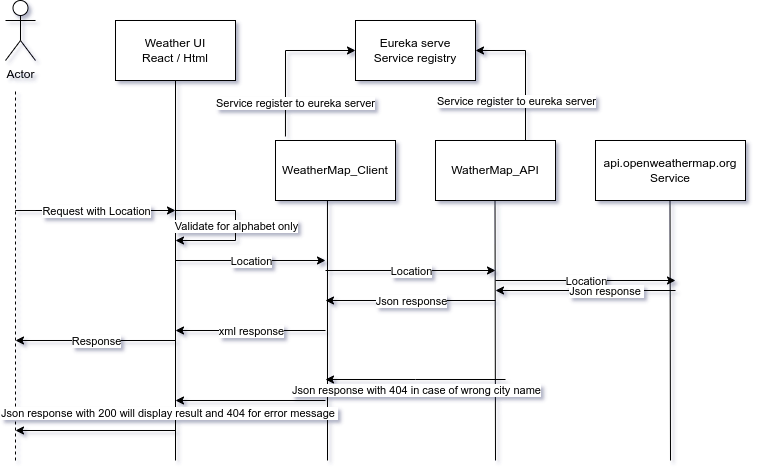

The diagram above was exported from draw.io. Its source (the exported page's mxGraphModel, read from the mxfile embedded in the PNG):
<mxGraphModel dx="1434" dy="845" grid="1" gridSize="10" guides="1" tooltips="1" connect="1" arrows="1" fold="1" page="1" pageScale="1" pageWidth="850" pageHeight="1100" background="#ffffff" math="0" shadow="1">
  <root>
    <mxCell id="0" />
    <mxCell id="1" parent="0" />
    <mxCell id="d-4D4KpoHTnDaoSrjfX2-4" value="Actor" style="shape=umlActor;verticalLabelPosition=bottom;verticalAlign=top;html=1;outlineConnect=0;" parent="1" vertex="1">
      <mxGeometry x="90" y="60" width="30" height="60" as="geometry" />
    </mxCell>
    <mxCell id="d-4D4KpoHTnDaoSrjfX2-5" value="" style="endArrow=none;dashed=1;html=1;rounded=0;" parent="1" edge="1">
      <mxGeometry width="50" height="50" relative="1" as="geometry">
        <mxPoint x="100" y="520" as="sourcePoint" />
        <mxPoint x="100" y="150" as="targetPoint" />
      </mxGeometry>
    </mxCell>
    <mxCell id="d-4D4KpoHTnDaoSrjfX2-7" value="" style="endArrow=none;html=1;rounded=0;" parent="1" target="d-4D4KpoHTnDaoSrjfX2-8" edge="1">
      <mxGeometry width="50" height="50" relative="1" as="geometry">
        <mxPoint x="260" y="520" as="sourcePoint" />
        <mxPoint x="340" y="160" as="targetPoint" />
      </mxGeometry>
    </mxCell>
    <mxCell id="d-4D4KpoHTnDaoSrjfX2-8" value="Weather UI&lt;br style=&quot;border-color: var(--border-color);&quot;&gt;React / Html" style="rounded=0;whiteSpace=wrap;html=1;" parent="1" vertex="1">
      <mxGeometry x="200" y="80" width="120" height="60" as="geometry" />
    </mxCell>
    <mxCell id="d-4D4KpoHTnDaoSrjfX2-9" value="WeatherMap_Client" style="rounded=0;whiteSpace=wrap;html=1;" parent="1" vertex="1">
      <mxGeometry x="360" y="200" width="120" height="60" as="geometry" />
    </mxCell>
    <mxCell id="d-4D4KpoHTnDaoSrjfX2-10" value="WatherMap_API" style="rounded=0;whiteSpace=wrap;html=1;" parent="1" vertex="1">
      <mxGeometry x="520" y="200" width="120" height="60" as="geometry" />
    </mxCell>
    <mxCell id="d-4D4KpoHTnDaoSrjfX2-11" value="api.openweathermap.org&lt;br&gt;Service" style="rounded=0;whiteSpace=wrap;html=1;" parent="1" vertex="1">
      <mxGeometry x="680" y="200" width="150" height="60" as="geometry" />
    </mxCell>
    <mxCell id="d-4D4KpoHTnDaoSrjfX2-14" value="" style="endArrow=classic;html=1;rounded=0;entryX=0;entryY=0.5;entryDx=0;entryDy=0;exitX=0.083;exitY=-0.067;exitDx=0;exitDy=0;exitPerimeter=0;" parent="1" source="d-4D4KpoHTnDaoSrjfX2-9" edge="1">
      <mxGeometry relative="1" as="geometry">
        <mxPoint x="370" y="190" as="sourcePoint" />
        <mxPoint x="440" y="110" as="targetPoint" />
        <Array as="points">
          <mxPoint x="370" y="110" />
        </Array>
      </mxGeometry>
    </mxCell>
    <mxCell id="d-4D4KpoHTnDaoSrjfX2-15" value="Service register to eureka server" style="edgeLabel;resizable=0;html=1;align=center;verticalAlign=middle;" parent="d-4D4KpoHTnDaoSrjfX2-14" connectable="0" vertex="1">
      <mxGeometry relative="1" as="geometry">
        <mxPoint x="10" y="45" as="offset" />
      </mxGeometry>
    </mxCell>
    <mxCell id="d-4D4KpoHTnDaoSrjfX2-16" value="" style="endArrow=classic;html=1;rounded=0;entryX=1;entryY=0.5;entryDx=0;entryDy=0;exitX=0.75;exitY=0;exitDx=0;exitDy=0;" parent="1" source="d-4D4KpoHTnDaoSrjfX2-10" edge="1">
      <mxGeometry relative="1" as="geometry">
        <mxPoint x="380" y="206" as="sourcePoint" />
        <mxPoint x="560" y="110" as="targetPoint" />
        <Array as="points">
          <mxPoint x="610" y="110" />
        </Array>
      </mxGeometry>
    </mxCell>
    <mxCell id="d-4D4KpoHTnDaoSrjfX2-17" value="Service register to eureka server" style="edgeLabel;resizable=0;html=1;align=center;verticalAlign=middle;" parent="d-4D4KpoHTnDaoSrjfX2-16" connectable="0" vertex="1">
      <mxGeometry relative="1" as="geometry">
        <mxPoint x="-10" y="30" as="offset" />
      </mxGeometry>
    </mxCell>
    <mxCell id="d-4D4KpoHTnDaoSrjfX2-18" value="" style="endArrow=none;html=1;rounded=0;entryX=0.433;entryY=1;entryDx=0;entryDy=0;entryPerimeter=0;" parent="1" target="d-4D4KpoHTnDaoSrjfX2-9" edge="1">
      <mxGeometry width="50" height="50" relative="1" as="geometry">
        <mxPoint x="412" y="520" as="sourcePoint" />
        <mxPoint x="450" y="380" as="targetPoint" />
      </mxGeometry>
    </mxCell>
    <mxCell id="d-4D4KpoHTnDaoSrjfX2-19" value="" style="endArrow=none;html=1;rounded=0;entryX=0.433;entryY=1;entryDx=0;entryDy=0;entryPerimeter=0;" parent="1" edge="1">
      <mxGeometry width="50" height="50" relative="1" as="geometry">
        <mxPoint x="580" y="520" as="sourcePoint" />
        <mxPoint x="579.5" y="260" as="targetPoint" />
      </mxGeometry>
    </mxCell>
    <mxCell id="d-4D4KpoHTnDaoSrjfX2-20" value="" style="endArrow=none;html=1;rounded=0;entryX=0.433;entryY=1;entryDx=0;entryDy=0;entryPerimeter=0;" parent="1" edge="1">
      <mxGeometry width="50" height="50" relative="1" as="geometry">
        <mxPoint x="755" y="520" as="sourcePoint" />
        <mxPoint x="754.5" y="260" as="targetPoint" />
      </mxGeometry>
    </mxCell>
    <mxCell id="d-4D4KpoHTnDaoSrjfX2-23" value="" style="endArrow=classic;html=1;rounded=0;" parent="1" edge="1">
      <mxGeometry relative="1" as="geometry">
        <mxPoint x="260" y="270" as="sourcePoint" />
        <mxPoint x="260" y="300" as="targetPoint" />
        <Array as="points">
          <mxPoint x="320" y="270" />
          <mxPoint x="320" y="300" />
        </Array>
      </mxGeometry>
    </mxCell>
    <mxCell id="d-4D4KpoHTnDaoSrjfX2-24" value="Validate for alphabet only" style="edgeLabel;resizable=0;html=1;align=center;verticalAlign=middle;" parent="d-4D4KpoHTnDaoSrjfX2-23" connectable="0" vertex="1">
      <mxGeometry relative="1" as="geometry" />
    </mxCell>
    <mxCell id="d-4D4KpoHTnDaoSrjfX2-26" value="" style="endArrow=classic;html=1;rounded=0;" parent="1" edge="1">
      <mxGeometry relative="1" as="geometry">
        <mxPoint x="260" y="320" as="sourcePoint" />
        <mxPoint x="410" y="320" as="targetPoint" />
      </mxGeometry>
    </mxCell>
    <mxCell id="d-4D4KpoHTnDaoSrjfX2-27" value="Location" style="edgeLabel;resizable=0;html=1;align=center;verticalAlign=middle;" parent="d-4D4KpoHTnDaoSrjfX2-26" connectable="0" vertex="1">
      <mxGeometry relative="1" as="geometry" />
    </mxCell>
    <mxCell id="d-4D4KpoHTnDaoSrjfX2-29" value="" style="endArrow=classic;html=1;rounded=0;" parent="1" edge="1">
      <mxGeometry relative="1" as="geometry">
        <mxPoint x="410" y="330" as="sourcePoint" />
        <mxPoint x="580" y="330" as="targetPoint" />
      </mxGeometry>
    </mxCell>
    <mxCell id="d-4D4KpoHTnDaoSrjfX2-30" value="Location" style="edgeLabel;resizable=0;html=1;align=center;verticalAlign=middle;" parent="d-4D4KpoHTnDaoSrjfX2-29" connectable="0" vertex="1">
      <mxGeometry relative="1" as="geometry" />
    </mxCell>
    <mxCell id="d-4D4KpoHTnDaoSrjfX2-31" value="" style="endArrow=classic;html=1;rounded=0;" parent="1" edge="1">
      <mxGeometry relative="1" as="geometry">
        <mxPoint x="580" y="340" as="sourcePoint" />
        <mxPoint x="760" y="340" as="targetPoint" />
      </mxGeometry>
    </mxCell>
    <mxCell id="d-4D4KpoHTnDaoSrjfX2-32" value="Location" style="edgeLabel;resizable=0;html=1;align=center;verticalAlign=middle;" parent="d-4D4KpoHTnDaoSrjfX2-31" connectable="0" vertex="1">
      <mxGeometry relative="1" as="geometry" />
    </mxCell>
    <mxCell id="d-4D4KpoHTnDaoSrjfX2-33" value="" style="endArrow=classic;html=1;rounded=0;" parent="1" edge="1">
      <mxGeometry relative="1" as="geometry">
        <mxPoint x="580" y="360" as="sourcePoint" />
        <mxPoint x="410" y="360" as="targetPoint" />
      </mxGeometry>
    </mxCell>
    <mxCell id="d-4D4KpoHTnDaoSrjfX2-34" value="Json response" style="edgeLabel;resizable=0;html=1;align=center;verticalAlign=middle;" parent="d-4D4KpoHTnDaoSrjfX2-33" connectable="0" vertex="1">
      <mxGeometry relative="1" as="geometry" />
    </mxCell>
    <mxCell id="d-4D4KpoHTnDaoSrjfX2-35" value="" style="endArrow=classic;html=1;rounded=0;" parent="1" edge="1">
      <mxGeometry relative="1" as="geometry">
        <mxPoint x="760" y="350" as="sourcePoint" />
        <mxPoint x="580" y="350" as="targetPoint" />
        <Array as="points">
          <mxPoint x="670" y="350" />
        </Array>
      </mxGeometry>
    </mxCell>
    <mxCell id="d-4D4KpoHTnDaoSrjfX2-36" value="Json response&amp;nbsp;" style="edgeLabel;resizable=0;html=1;align=center;verticalAlign=middle;" parent="d-4D4KpoHTnDaoSrjfX2-35" connectable="0" vertex="1">
      <mxGeometry relative="1" as="geometry">
        <mxPoint x="20" as="offset" />
      </mxGeometry>
    </mxCell>
    <mxCell id="d-4D4KpoHTnDaoSrjfX2-37" value="" style="endArrow=classic;html=1;rounded=0;" parent="1" edge="1">
      <mxGeometry relative="1" as="geometry">
        <mxPoint x="410" y="390" as="sourcePoint" />
        <mxPoint x="260" y="390" as="targetPoint" />
      </mxGeometry>
    </mxCell>
    <mxCell id="d-4D4KpoHTnDaoSrjfX2-38" value="xml response" style="edgeLabel;resizable=0;html=1;align=center;verticalAlign=middle;" parent="d-4D4KpoHTnDaoSrjfX2-37" connectable="0" vertex="1">
      <mxGeometry relative="1" as="geometry" />
    </mxCell>
    <mxCell id="d-4D4KpoHTnDaoSrjfX2-39" value="" style="endArrow=classic;html=1;rounded=0;" parent="1" edge="1">
      <mxGeometry relative="1" as="geometry">
        <mxPoint x="260" y="400" as="sourcePoint" />
        <mxPoint x="100" y="400" as="targetPoint" />
      </mxGeometry>
    </mxCell>
    <mxCell id="d-4D4KpoHTnDaoSrjfX2-40" value="Response" style="edgeLabel;resizable=0;html=1;align=center;verticalAlign=middle;" parent="d-4D4KpoHTnDaoSrjfX2-39" connectable="0" vertex="1">
      <mxGeometry relative="1" as="geometry" />
    </mxCell>
    <mxCell id="d-4D4KpoHTnDaoSrjfX2-41" value="" style="endArrow=classic;html=1;rounded=0;" parent="1" edge="1">
      <mxGeometry relative="1" as="geometry">
        <mxPoint x="100" y="270" as="sourcePoint" />
        <mxPoint x="260" y="270" as="targetPoint" />
      </mxGeometry>
    </mxCell>
    <mxCell id="d-4D4KpoHTnDaoSrjfX2-42" value="Request with Location" style="edgeLabel;resizable=0;html=1;align=center;verticalAlign=middle;" parent="d-4D4KpoHTnDaoSrjfX2-41" connectable="0" vertex="1">
      <mxGeometry relative="1" as="geometry" />
    </mxCell>
    <mxCell id="d-4D4KpoHTnDaoSrjfX2-43" value="" style="endArrow=classic;html=1;rounded=0;" parent="1" edge="1">
      <mxGeometry relative="1" as="geometry">
        <mxPoint x="590" y="439" as="sourcePoint" />
        <mxPoint x="410" y="439" as="targetPoint" />
        <Array as="points">
          <mxPoint x="500" y="439" />
        </Array>
      </mxGeometry>
    </mxCell>
    <mxCell id="d-4D4KpoHTnDaoSrjfX2-44" value="Json response with 404 in case of wrong city name" style="edgeLabel;resizable=0;html=1;align=center;verticalAlign=middle;" parent="d-4D4KpoHTnDaoSrjfX2-43" connectable="0" vertex="1">
      <mxGeometry relative="1" as="geometry">
        <mxPoint y="10" as="offset" />
      </mxGeometry>
    </mxCell>
    <mxCell id="d-4D4KpoHTnDaoSrjfX2-45" value="Json response with 200 will display result and 404 for error message&amp;nbsp;" style="edgeLabel;resizable=0;html=1;align=center;verticalAlign=middle;" parent="1" connectable="0" vertex="1">
      <mxGeometry x="220" y="410" as="geometry">
        <mxPoint x="33" y="62" as="offset" />
      </mxGeometry>
    </mxCell>
    <mxCell id="d-4D4KpoHTnDaoSrjfX2-46" value="Eureka serve&lt;br style=&quot;border-color: var(--border-color);&quot;&gt;Service registry" style="rounded=0;whiteSpace=wrap;html=1;" parent="1" vertex="1">
      <mxGeometry x="440" y="80" width="120" height="60" as="geometry" />
    </mxCell>
    <mxCell id="d-4D4KpoHTnDaoSrjfX2-47" value="" style="endArrow=classic;html=1;rounded=0;" parent="1" edge="1">
      <mxGeometry width="50" height="50" relative="1" as="geometry">
        <mxPoint x="410" y="460" as="sourcePoint" />
        <mxPoint x="260" y="460" as="targetPoint" />
      </mxGeometry>
    </mxCell>
    <mxCell id="d-4D4KpoHTnDaoSrjfX2-48" value="" style="endArrow=classic;html=1;rounded=0;" parent="1" edge="1">
      <mxGeometry width="50" height="50" relative="1" as="geometry">
        <mxPoint x="260" y="490" as="sourcePoint" />
        <mxPoint x="100" y="490" as="targetPoint" />
      </mxGeometry>
    </mxCell>
  </root>
</mxGraphModel>